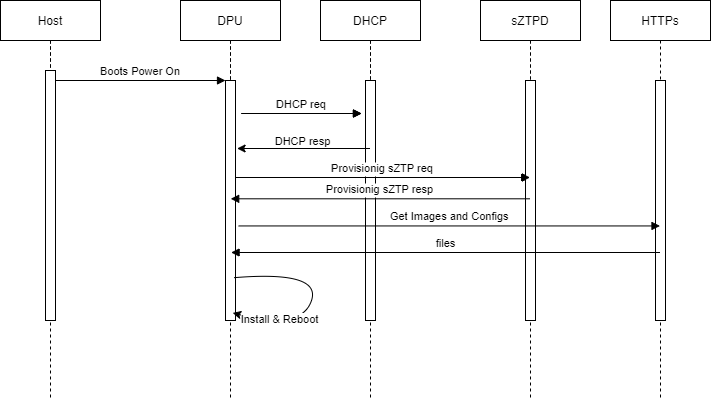

The diagram above was exported from draw.io. Its source (the exported page's mxGraphModel, read from the mxfile embedded in the PNG):
<mxGraphModel dx="1038" dy="617" grid="1" gridSize="10" guides="1" tooltips="1" connect="1" arrows="1" fold="1" page="1" pageScale="1" pageWidth="850" pageHeight="1100" math="0" shadow="0">
  <root>
    <mxCell id="0" />
    <mxCell id="1" parent="0" />
    <mxCell id="3nuBFxr9cyL0pnOWT2aG-1" value="Host" style="shape=umlLifeline;perimeter=lifelinePerimeter;container=1;collapsible=0;recursiveResize=0;rounded=0;shadow=0;strokeWidth=1;" parent="1" vertex="1">
      <mxGeometry x="39" y="80" width="100" height="300" as="geometry" />
    </mxCell>
    <mxCell id="3nuBFxr9cyL0pnOWT2aG-2" value="" style="points=[];perimeter=orthogonalPerimeter;rounded=0;shadow=0;strokeWidth=1;" parent="3nuBFxr9cyL0pnOWT2aG-1" vertex="1">
      <mxGeometry x="45" y="70" width="10" height="190" as="geometry" />
    </mxCell>
    <mxCell id="3nuBFxr9cyL0pnOWT2aG-5" value="DPU" style="shape=umlLifeline;perimeter=lifelinePerimeter;container=1;collapsible=0;recursiveResize=0;rounded=0;shadow=0;strokeWidth=1;" parent="1" vertex="1">
      <mxGeometry x="219" y="80" width="100" height="300" as="geometry" />
    </mxCell>
    <mxCell id="3nuBFxr9cyL0pnOWT2aG-6" value="" style="points=[];perimeter=orthogonalPerimeter;rounded=0;shadow=0;strokeWidth=1;" parent="3nuBFxr9cyL0pnOWT2aG-5" vertex="1">
      <mxGeometry x="45" y="80" width="10" height="160" as="geometry" />
    </mxCell>
    <mxCell id="Y-Nx2XtgvinZ7ooTZHK1-7" value="DHCP req" style="verticalAlign=bottom;endArrow=block;shadow=0;strokeWidth=1;" parent="3nuBFxr9cyL0pnOWT2aG-5" edge="1">
      <mxGeometry relative="1" as="geometry">
        <mxPoint x="61" y="113.00000000000011" as="sourcePoint" />
        <mxPoint x="181" y="113" as="targetPoint" />
      </mxGeometry>
    </mxCell>
    <mxCell id="3nuBFxr9cyL0pnOWT2aG-8" value="Boots Power On" style="verticalAlign=bottom;endArrow=block;entryX=0;entryY=0;shadow=0;strokeWidth=1;" parent="1" source="3nuBFxr9cyL0pnOWT2aG-2" target="3nuBFxr9cyL0pnOWT2aG-6" edge="1">
      <mxGeometry relative="1" as="geometry">
        <mxPoint x="194" y="160" as="sourcePoint" />
      </mxGeometry>
    </mxCell>
    <mxCell id="Y-Nx2XtgvinZ7ooTZHK1-1" value="DHCP" style="shape=umlLifeline;perimeter=lifelinePerimeter;container=1;collapsible=0;recursiveResize=0;rounded=0;shadow=0;strokeWidth=1;" parent="1" vertex="1">
      <mxGeometry x="359" y="80" width="100" height="300" as="geometry" />
    </mxCell>
    <mxCell id="Y-Nx2XtgvinZ7ooTZHK1-2" value="" style="points=[];perimeter=orthogonalPerimeter;rounded=0;shadow=0;strokeWidth=1;" parent="Y-Nx2XtgvinZ7ooTZHK1-1" vertex="1">
      <mxGeometry x="45" y="80" width="10" height="160" as="geometry" />
    </mxCell>
    <mxCell id="Y-Nx2XtgvinZ7ooTZHK1-14" value="Provisionig sZTP req" style="verticalAlign=bottom;endArrow=block;shadow=0;strokeWidth=1;" parent="Y-Nx2XtgvinZ7ooTZHK1-1" edge="1">
      <mxGeometry relative="1" as="geometry">
        <mxPoint x="-85" y="177.0000000000001" as="sourcePoint" />
        <mxPoint x="209.5" y="177.0000000000001" as="targetPoint" />
      </mxGeometry>
    </mxCell>
    <mxCell id="Y-Nx2XtgvinZ7ooTZHK1-3" value="sZTPD" style="shape=umlLifeline;perimeter=lifelinePerimeter;container=1;collapsible=0;recursiveResize=0;rounded=0;shadow=0;strokeWidth=1;" parent="1" vertex="1">
      <mxGeometry x="519" y="80" width="100" height="300" as="geometry" />
    </mxCell>
    <mxCell id="Y-Nx2XtgvinZ7ooTZHK1-4" value="" style="points=[];perimeter=orthogonalPerimeter;rounded=0;shadow=0;strokeWidth=1;" parent="Y-Nx2XtgvinZ7ooTZHK1-3" vertex="1">
      <mxGeometry x="45" y="80" width="10" height="160" as="geometry" />
    </mxCell>
    <mxCell id="Y-Nx2XtgvinZ7ooTZHK1-17" value="Host" style="shape=umlLifeline;perimeter=lifelinePerimeter;container=1;collapsible=0;recursiveResize=0;rounded=0;shadow=0;strokeWidth=1;" parent="Y-Nx2XtgvinZ7ooTZHK1-3" vertex="1">
      <mxGeometry x="-480" width="100" height="300" as="geometry" />
    </mxCell>
    <mxCell id="Y-Nx2XtgvinZ7ooTZHK1-18" value="" style="points=[];perimeter=orthogonalPerimeter;rounded=0;shadow=0;strokeWidth=1;" parent="Y-Nx2XtgvinZ7ooTZHK1-17" vertex="1">
      <mxGeometry x="45" y="70" width="10" height="190" as="geometry" />
    </mxCell>
    <mxCell id="Y-Nx2XtgvinZ7ooTZHK1-19" value="DPU" style="shape=umlLifeline;perimeter=lifelinePerimeter;container=1;collapsible=0;recursiveResize=0;rounded=0;shadow=0;strokeWidth=1;" parent="Y-Nx2XtgvinZ7ooTZHK1-3" vertex="1">
      <mxGeometry x="-300" width="100" height="300" as="geometry" />
    </mxCell>
    <mxCell id="Y-Nx2XtgvinZ7ooTZHK1-20" value="" style="points=[];perimeter=orthogonalPerimeter;rounded=0;shadow=0;strokeWidth=1;" parent="Y-Nx2XtgvinZ7ooTZHK1-19" vertex="1">
      <mxGeometry x="45" y="80" width="10" height="160" as="geometry" />
    </mxCell>
    <mxCell id="Y-Nx2XtgvinZ7ooTZHK1-21" value="DHCP req" style="verticalAlign=bottom;endArrow=block;shadow=0;strokeWidth=1;" parent="Y-Nx2XtgvinZ7ooTZHK1-19" edge="1">
      <mxGeometry relative="1" as="geometry">
        <mxPoint x="61" y="113.00000000000011" as="sourcePoint" />
        <mxPoint x="181" y="113" as="targetPoint" />
      </mxGeometry>
    </mxCell>
    <mxCell id="Y-Nx2XtgvinZ7ooTZHK1-22" value="DHCP" style="shape=umlLifeline;perimeter=lifelinePerimeter;container=1;collapsible=0;recursiveResize=0;rounded=0;shadow=0;strokeWidth=1;" parent="Y-Nx2XtgvinZ7ooTZHK1-3" vertex="1">
      <mxGeometry x="-160" width="100" height="300" as="geometry" />
    </mxCell>
    <mxCell id="Y-Nx2XtgvinZ7ooTZHK1-23" value="" style="points=[];perimeter=orthogonalPerimeter;rounded=0;shadow=0;strokeWidth=1;" parent="Y-Nx2XtgvinZ7ooTZHK1-22" vertex="1">
      <mxGeometry x="45" y="80" width="10" height="160" as="geometry" />
    </mxCell>
    <mxCell id="Y-Nx2XtgvinZ7ooTZHK1-24" value="Provisionig sZTP req" style="verticalAlign=bottom;endArrow=block;shadow=0;strokeWidth=1;" parent="Y-Nx2XtgvinZ7ooTZHK1-22" edge="1">
      <mxGeometry relative="1" as="geometry">
        <mxPoint x="-85" y="177.0000000000001" as="sourcePoint" />
        <mxPoint x="209.5" y="177.0000000000001" as="targetPoint" />
      </mxGeometry>
    </mxCell>
    <mxCell id="Y-Nx2XtgvinZ7ooTZHK1-5" value="HTTPs" style="shape=umlLifeline;perimeter=lifelinePerimeter;container=1;collapsible=0;recursiveResize=0;rounded=0;shadow=0;strokeWidth=1;" parent="1" vertex="1">
      <mxGeometry x="649" y="80" width="100" height="400" as="geometry" />
    </mxCell>
    <mxCell id="Y-Nx2XtgvinZ7ooTZHK1-6" value="" style="points=[];perimeter=orthogonalPerimeter;rounded=0;shadow=0;strokeWidth=1;" parent="Y-Nx2XtgvinZ7ooTZHK1-5" vertex="1">
      <mxGeometry x="45" y="80" width="10" height="240" as="geometry" />
    </mxCell>
    <mxCell id="Y-Nx2XtgvinZ7ooTZHK1-25" value="sZTPD" style="shape=umlLifeline;perimeter=lifelinePerimeter;container=1;collapsible=0;recursiveResize=0;rounded=0;shadow=0;strokeWidth=1;" parent="Y-Nx2XtgvinZ7ooTZHK1-5" vertex="1">
      <mxGeometry x="-130" width="100" height="400" as="geometry" />
    </mxCell>
    <mxCell id="Y-Nx2XtgvinZ7ooTZHK1-26" value="" style="points=[];perimeter=orthogonalPerimeter;rounded=0;shadow=0;strokeWidth=1;" parent="Y-Nx2XtgvinZ7ooTZHK1-25" vertex="1">
      <mxGeometry x="45" y="80" width="10" height="240" as="geometry" />
    </mxCell>
    <mxCell id="Y-Nx2XtgvinZ7ooTZHK1-27" value="Host" style="shape=umlLifeline;perimeter=lifelinePerimeter;container=1;collapsible=0;recursiveResize=0;rounded=0;shadow=0;strokeWidth=1;" parent="Y-Nx2XtgvinZ7ooTZHK1-25" vertex="1">
      <mxGeometry x="-480" width="100" height="400" as="geometry" />
    </mxCell>
    <mxCell id="Y-Nx2XtgvinZ7ooTZHK1-28" value="" style="points=[];perimeter=orthogonalPerimeter;rounded=0;shadow=0;strokeWidth=1;" parent="Y-Nx2XtgvinZ7ooTZHK1-27" vertex="1">
      <mxGeometry x="45" y="70" width="10" height="250" as="geometry" />
    </mxCell>
    <mxCell id="Y-Nx2XtgvinZ7ooTZHK1-29" value="DPU" style="shape=umlLifeline;perimeter=lifelinePerimeter;container=1;collapsible=0;recursiveResize=0;rounded=0;shadow=0;strokeWidth=1;" parent="Y-Nx2XtgvinZ7ooTZHK1-25" vertex="1">
      <mxGeometry x="-300" width="100" height="400" as="geometry" />
    </mxCell>
    <mxCell id="Y-Nx2XtgvinZ7ooTZHK1-30" value="" style="points=[];perimeter=orthogonalPerimeter;rounded=0;shadow=0;strokeWidth=1;" parent="Y-Nx2XtgvinZ7ooTZHK1-29" vertex="1">
      <mxGeometry x="45" y="80" width="10" height="240" as="geometry" />
    </mxCell>
    <mxCell id="Y-Nx2XtgvinZ7ooTZHK1-31" value="DHCP req" style="verticalAlign=bottom;endArrow=block;shadow=0;strokeWidth=1;" parent="Y-Nx2XtgvinZ7ooTZHK1-29" edge="1">
      <mxGeometry relative="1" as="geometry">
        <mxPoint x="61" y="113.00000000000011" as="sourcePoint" />
        <mxPoint x="181" y="113" as="targetPoint" />
      </mxGeometry>
    </mxCell>
    <mxCell id="Y-Nx2XtgvinZ7ooTZHK1-32" value="DHCP" style="shape=umlLifeline;perimeter=lifelinePerimeter;container=1;collapsible=0;recursiveResize=0;rounded=0;shadow=0;strokeWidth=1;" parent="Y-Nx2XtgvinZ7ooTZHK1-25" vertex="1">
      <mxGeometry x="-160" width="100" height="400" as="geometry" />
    </mxCell>
    <mxCell id="Y-Nx2XtgvinZ7ooTZHK1-33" value="" style="points=[];perimeter=orthogonalPerimeter;rounded=0;shadow=0;strokeWidth=1;" parent="Y-Nx2XtgvinZ7ooTZHK1-32" vertex="1">
      <mxGeometry x="45" y="80" width="10" height="240" as="geometry" />
    </mxCell>
    <mxCell id="Y-Nx2XtgvinZ7ooTZHK1-34" value="Provisionig sZTP req" style="verticalAlign=bottom;endArrow=block;shadow=0;strokeWidth=1;" parent="Y-Nx2XtgvinZ7ooTZHK1-32" edge="1">
      <mxGeometry relative="1" as="geometry">
        <mxPoint x="-85" y="177.0000000000001" as="sourcePoint" />
        <mxPoint x="209.5" y="177.0000000000001" as="targetPoint" />
      </mxGeometry>
    </mxCell>
    <mxCell id="Y-Nx2XtgvinZ7ooTZHK1-39" value="" style="curved=1;endArrow=classic;html=1;rounded=0;exitX=0.534;exitY=0.693;exitDx=0;exitDy=0;exitPerimeter=0;entryX=0.522;entryY=0.781;entryDx=0;entryDy=0;entryPerimeter=0;" parent="Y-Nx2XtgvinZ7ooTZHK1-25" source="Y-Nx2XtgvinZ7ooTZHK1-29" target="Y-Nx2XtgvinZ7ooTZHK1-29" edge="1">
      <mxGeometry width="50" height="50" relative="1" as="geometry">
        <mxPoint x="-99" y="260" as="sourcePoint" />
        <mxPoint x="-49" y="210" as="targetPoint" />
        <Array as="points">
          <mxPoint x="-159" y="270" />
          <mxPoint x="-179" y="330" />
        </Array>
      </mxGeometry>
    </mxCell>
    <mxCell id="Y-Nx2XtgvinZ7ooTZHK1-40" value="Install &amp;amp; Reboot" style="edgeLabel;html=1;align=center;verticalAlign=middle;resizable=0;points=[];" parent="Y-Nx2XtgvinZ7ooTZHK1-39" vertex="1" connectable="0">
      <mxGeometry x="0.5858" y="-5" relative="1" as="geometry">
        <mxPoint as="offset" />
      </mxGeometry>
    </mxCell>
    <mxCell id="Y-Nx2XtgvinZ7ooTZHK1-35" value="files" style="verticalAlign=bottom;endArrow=block;shadow=0;strokeWidth=1;entryX=0.506;entryY=0.63;entryDx=0;entryDy=0;entryPerimeter=0;" parent="Y-Nx2XtgvinZ7ooTZHK1-5" source="Y-Nx2XtgvinZ7ooTZHK1-5" target="Y-Nx2XtgvinZ7ooTZHK1-29" edge="1">
      <mxGeometry relative="1" as="geometry">
        <mxPoint x="-361.79999999999995" y="235.44000000000005" as="sourcePoint" />
        <mxPoint x="59.5" y="235.44000000000005" as="targetPoint" />
      </mxGeometry>
    </mxCell>
    <mxCell id="Y-Nx2XtgvinZ7ooTZHK1-10" value="" style="endArrow=classic;html=1;rounded=0;entryX=0.566;entryY=0.45;entryDx=0;entryDy=0;entryPerimeter=0;" parent="1" edge="1">
      <mxGeometry width="50" height="50" relative="1" as="geometry">
        <mxPoint x="408.5" y="228" as="sourcePoint" />
        <mxPoint x="275.5999999999999" y="228" as="targetPoint" />
      </mxGeometry>
    </mxCell>
    <mxCell id="Y-Nx2XtgvinZ7ooTZHK1-11" value="DHCP resp" style="edgeLabel;html=1;align=center;verticalAlign=middle;resizable=0;points=[];" parent="Y-Nx2XtgvinZ7ooTZHK1-10" vertex="1" connectable="0">
      <mxGeometry x="-0.5109" y="-4" relative="1" as="geometry">
        <mxPoint x="-35" y="-4" as="offset" />
      </mxGeometry>
    </mxCell>
    <mxCell id="Y-Nx2XtgvinZ7ooTZHK1-15" value="Provisionig sZTP resp" style="verticalAlign=bottom;endArrow=block;shadow=0;strokeWidth=1;entryX=0.502;entryY=0.661;entryDx=0;entryDy=0;entryPerimeter=0;" parent="1" source="Y-Nx2XtgvinZ7ooTZHK1-3" target="3nuBFxr9cyL0pnOWT2aG-5" edge="1">
      <mxGeometry relative="1" as="geometry">
        <mxPoint x="370" y="390.0000000000001" as="sourcePoint" />
        <mxPoint x="664.5" y="390.0000000000001" as="targetPoint" />
      </mxGeometry>
    </mxCell>
    <mxCell id="Y-Nx2XtgvinZ7ooTZHK1-16" value="Get Images and Configs" style="verticalAlign=bottom;endArrow=block;shadow=0;strokeWidth=1;exitX=1.32;exitY=0.909;exitDx=0;exitDy=0;exitPerimeter=0;" parent="1" source="3nuBFxr9cyL0pnOWT2aG-6" target="Y-Nx2XtgvinZ7ooTZHK1-5" edge="1">
      <mxGeometry relative="1" as="geometry">
        <mxPoint x="290" y="203.0000000000001" as="sourcePoint" />
        <mxPoint x="410" y="203" as="targetPoint" />
      </mxGeometry>
    </mxCell>
  </root>
</mxGraphModel>